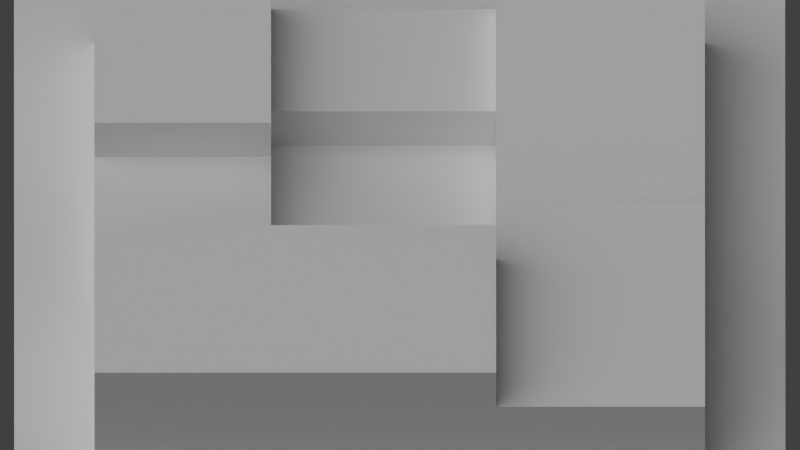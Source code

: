 # Source: res3.blend  (saved by Blender 2.63.0; exported with 4.5.12 LTS)
import bpy
from mathutils import Matrix  # noqa: F401  (used for matrix-valued properties, if any)

bpy.ops.wm.read_factory_settings(use_empty=True)
scene = bpy.context.scene
scene.name = 'Scene'

# ---- collections
col_collection_1 = bpy.data.collections.new('Collection 1'); scene.collection.children.link(col_collection_1)

# ---- materials (node trees are filled in below, after node groups)
mat_roofmaterial = bpy.data.materials.new('RoofMaterial')
mat_roofmaterial.alpha_threshold = 0.0
mat_roofmaterial.use_transparent_shadow = False
mat_roofmaterial.roughness = 0.5
mat_roofmaterial.line_color = (0.0, 0.0, 0.0, 1.0)
mat_wallmaterial = bpy.data.materials.new('WallMaterial')
mat_wallmaterial.alpha_threshold = 0.0
mat_wallmaterial.use_transparent_shadow = False
mat_wallmaterial.roughness = 0.5
mat_wallmaterial.line_color = (0.0, 0.0, 0.0, 1.0)

# ---- material node trees

# ---- world
world_world = bpy.data.worlds.new('World'); scene.world = world_world
world_world.color = (0.05088, 0.05088, 0.05088)
world_world.use_sun_shadow = False
world_world.sun_shadow_jitter_overblur = 0.0
world_world.cycles.sampling_method = 'MANUAL'
world_world.cycles.sample_map_resolution = 256

# ---- cameras
cam_camera = bpy.data.cameras.new('Camera')
cam_camera.type = 'ORTHO'
cam_camera.clip_end = 100.0
cam_camera.lens = 35.0
cam_camera.sensor_width = 32.0
cam_camera.sensor_height = 18.0
cam_camera.ortho_scale = 49.79
cam_camera.dof.focus_distance = 0.0
cam_camera.dof.aperture_fstop = 128.0

# ---- lights
light_lamp_001 = bpy.data.lights.new('Lamp.001', 'SUN')
light_lamp_001.transmission_factor = 0.0
light_lamp_001.cutoff_distance = 30.0
light_lamp_001.angle = 1.571
light_lamp_001.energy = 0.5
light_lamp_001.shadow_buffer_clip_start = 1.001
light_lamp_001.shadow_soft_size = 1.0
light_lamp_001.shadow_cascade_max_distance = 1000.0
light_lamp_001.cycles.use_multiple_importance_sampling = False
light_lamp = bpy.data.lights.new('Lamp', 'SUN')
light_lamp.transmission_factor = 0.0
light_lamp.cutoff_distance = 30.0
light_lamp.angle = 1.571
light_lamp.energy = 1.0
light_lamp.shadow_buffer_clip_start = 1.001
light_lamp.shadow_soft_size = 1.0
light_lamp.shadow_cascade_max_distance = 1000.0
light_lamp.cycles.use_multiple_importance_sampling = False

# ---- meshes
me_plane = bpy.data.meshes.new('Plane')
me_plane.from_pydata([(1.0, -1.0, 0.0), (-1.0, -1.0, 0.0), (1.0, 1.0, 0.0), (-1.0, 1.0, 0.0)], [], [(2, 3, 1, 0)])
me_plane.use_remesh_preserve_volume = False
me_plane.use_remesh_preserve_attributes = False
me_plane.use_mirror_vertex_groups = False
me_plane.update()
me_cube = bpy.data.meshes.new('Cube')
me_cube.from_pydata([(11.0, 13.0, 0.0), (11.0, 0.0, 0.0), (0.0, 0.0, 0.0), (0.0, 13.0, 0.0), (11.0, 13.0, 6.0), (11.0, 0.0, 6.0), (0.0, 0.0, 6.0), (0.0, 13.0, 6.0), (11.0, 25.0, 0.0), (11.0, 13.0, 3.0), (0.0, 13.0, 3.0), (0.0, 25.0, 0.0), (11.0, 25.0, 3.0), (0.0, 25.0, 3.0), (11.0, 38.0, 0.0), (0.0, 38.0, 0.0), (0.0, 38.0, 5.0), (11.0, 25.0, 9.0), (0.0, 25.0, 9.0), (11.0, 38.0, 9.0), (0.0, 38.0, 9.0), (-27.0, 25.0, 0.0), (-27.0, 25.0, 6.0), (-27.0, 38.0, 0.0), (-27.0, 38.0, 6.0), (-14.0, 38.0, 6.0), (-14.0, 38.0, 0.0), (-14.0, 25.0, 6.0), (-14.0, 25.0, 0.0), (-14.0, 25.0, 9.0), (-14.0, 38.0, 9.0), (0.0, 38.0, 9.0), (0.0, 25.0, 9.0), (-27.0, 20.0, 0.0), (-27.0, 20.0, 6.0), (-14.0, 20.0, 6.0), (-14.0, 20.0, 0.0), (-14.0, 20.0, 5.0), (-27.0, 20.0, 5.0), (-14.0, 0.0, 0.0), (-27.0, 0.0, 0.0), (-14.0, 0.0, 5.0), (-27.0, 0.0, 5.0), (0.0, 6.5, 0.0), (0.0, 0.0, 3.0), (0.0, 13.0, 4.5), (0.0, 6.5, 6.0), (0.0, 13.0, 1.5), (-14.0, 20.0, 3.0), (-14.0, 0.0, 3.0), (-14.0, 9.0, 0.0), (-14.0, 9.0, 5.0), (-14.0, 9.0, 3.0), (0.0, 0.0, 0.0), (0.0, 0.0, 3.0), (0.0, 9.0, 0.0), (0.0, 9.0, 3.0)], [], [(0, 1, 2, 43, 3), (4, 7, 46, 6, 5), (1, 5, 6, 44, 2), (2, 44, 6, 46, 7, 45, 10, 47, 3, 43), (4, 9, 10, 45, 7), (16, 13, 18, 20), (10, 9, 12, 13), (13, 11, 3, 47, 10), (9, 0, 8, 12), (11, 8, 0, 3), (15, 14, 8, 11), (25, 27, 29, 30), (20, 19, 14, 15, 16), (18, 17, 19, 20), (13, 12, 17, 18), (14, 19, 17, 12, 8), (25, 26, 23, 24), (28, 26, 15, 11), (24, 22, 27, 25), (21, 23, 26, 28), (24, 23, 21, 22), (35, 37, 48, 36, 28, 27), (30, 29, 32, 31), (31, 32, 13, 16), (25, 30, 31, 16, 15, 26), (13, 32, 29, 27, 28, 11), (42, 40, 39, 49, 41), (34, 35, 27, 22), (22, 21, 33, 38, 34), (36, 33, 21, 28), (52, 50, 36, 48), (37, 38, 42, 41, 51), (38, 33, 40, 42), (34, 38, 37, 35), (33, 36, 50, 39, 40), (51, 52, 48, 37), (41, 49, 52, 51), (55, 53, 39, 50), (54, 53, 55, 56), (50, 52, 56, 55), (49, 39, 53, 54), (52, 49, 54, 56), (9, 4, 5), (1, 0, 9, 5)])
me_cube.polygons.foreach_set('material_index', [0, 0, 0, 0, 0, 0, 0, 0, 1, 0, 0, 0, 1, 0, 0, 1, 1, 0, 0, 0, 0, 0, 0, 0, 1, 0, 0, 0, 0, 0, 0, 0, 0, 0, 0, 0, 0, 0, 0, 0, 0, 0, 1, 1])
_uv = me_cube.uv_layers.new(name='UVMap')
_uv.uv.foreach_set('vector', [0.7379, 0.0881, 0.7361, 0.08855, 0.7317, 0.09107, 0.7255, 0.09162, 0.7177, 0.09539, 0.0, 0.6579, 0.2895, 0.6579, 0.2895, 0.8158, 0.2895, 1.0, 0.0, 1.0, 0.7361, 0.08855, 0.7365, 0.08741, 0.7328, 0.08923, 0.7326, 0.09004, 0.7317, 0.09107, 0.7317, 0.09107, 0.7326, 0.09004, 0.7328, 0.08923, 0.734, 0.08676, 0.728, 0.08112, 0.7249, 0.07877, 0.7211, 0.07625, 0.7183, 0.08551, 0.7177, 0.09539, 0.7255, 0.09162, 0.7446, 0.08112, 0.7479, 0.08013, 0.7211, 0.07625, 0.7249, 0.07877, 0.728, 0.08112, 0.6228, 0.07496, 0.6805, 0.07479, 0.7671, 0.08346, 0.6888, 0.08185, 0.2895, 0.6579, 0.0, 0.6579, 0.0, 0.3421, 0.2895, 0.3421, 0.6805, 0.07479, 0.6537, 0.09599, 0.7177, 0.09539, 0.7183, 0.08551, 0.7211, 0.07625, 0.1083, 0.3333, 0.1083, 0.0, 0.2083, 0.0, 0.2083, 0.3333, 0.6537, 0.09599, 0.7494, 0.09367, 0.7379, 0.0881, 0.7177, 0.09539, 0.6112, 0.059, 0.724, 0.08621, 0.7494, 0.09367, 0.6537, 0.09599, 0.3529, 0.04306, 0.3845, 0.05482, 0.4267, 0.03883, 0.4013, 0.06514, 0.4083, 1.0, 0.3167, 1.0, 0.3167, 0.0, 0.4083, 0.0, 0.4083, 0.5, 0.2895, 0.3421, 0.0, 0.3421, 0.0, 0.0, 0.2895, 0.0, 0.6805, 0.07479, 0.8155, 0.09855, 1.0, 0.1191, 0.7671, 0.08346, 0.3167, 0.0, 0.3167, 1.0, 0.2083, 1.0, 0.2083, 0.3333, 0.2083, 0.0, 0.525, 0.6667, 0.5216, 0.01477, 0.6333, 0.0, 0.6333, 0.6667, 0.3766, 0.05955, 0.34, 0.02457, 0.6112, 0.059, 0.6537, 0.09599, 1.0, 0.0, 1.0, 0.3421, 0.6579, 0.3421, 0.6579, 0.0, 0.2424, 0.05125, 0.0, 0.0, 0.34, 0.02457, 0.3766, 0.05955, 0.1387, 0.02073, 0.0, 0.0, 0.2424, 0.05125, 0.2647, 0.0334, 0.3575, 0.04776, 0.3471, 0.05621, 0.3451, 0.05904, 0.3408, 0.05625, 0.3766, 0.05955, 0.3845, 0.05482, 0.6579, 0.0, 0.6579, 0.3421, 0.2895, 0.3421, 0.2895, 0.0, 0.5815, 0.08691, 0.6117, 0.07059, 0.6805, 0.07479, 0.6228, 0.07496, 0.525, 0.6667, 0.5229, 1.001, 0.4083, 1.0, 0.4083, 0.5138, 0.4083, 0.0, 0.525, 0.0, 0.6805, 0.07479, 0.6117, 0.07059, 0.4267, 0.03883, 0.3845, 0.05482, 0.3766, 0.05955, 0.6537, 0.09599, 0.3097, 0.05201, 0.3086, 0.056, 0.323, 0.05615, 0.3234, 0.05493, 0.3225, 0.05256, 1.0, 0.4737, 0.6579, 0.4737, 0.6579, 0.3421, 1.0, 0.3421, 0.2647, 0.0334, 0.2424, 0.05125, 0.2884, 0.05045, 0.2968, 0.05311, 0.2857, 0.03483, 0.3408, 0.05625, 0.2884, 0.05045, 0.2424, 0.05125, 0.3766, 0.05955, 0.3264, 0.05547, 0.3259, 0.05506, 0.3408, 0.05625, 0.3451, 0.05904, 0.6579, 0.4737, 1.0, 0.4737, 1.0, 1.0, 0.6579, 1.0, 0.6579, 0.7632, 0.2968, 0.05311, 0.2884, 0.05045, 0.3086, 0.056, 0.3097, 0.05201, 0.2857, 0.03483, 0.2968, 0.05311, 0.3471, 0.05621, 0.3575, 0.04776, 0.2884, 0.05045, 0.3408, 0.05625, 0.3259, 0.05506, 0.323, 0.05615, 0.3086, 0.056, 0.3276, 0.05496, 0.3264, 0.05547, 0.3451, 0.05904, 0.3471, 0.05621, 0.3225, 0.05256, 0.3234, 0.05493, 0.3264, 0.05547, 0.3276, 0.05496, 0.3252, 0.05539, 0.3248, 0.05557, 0.323, 0.05615, 0.3259, 0.05506, 0.3248, 0.05527, 0.3248, 0.05557, 0.3252, 0.05539, 0.3253, 0.05525, 0.3259, 0.05506, 0.3264, 0.05547, 0.3253, 0.05525, 0.3252, 0.05539, 0.3234, 0.05493, 0.323, 0.05615, 0.3248, 0.05557, 0.3248, 0.05527, 0.6579, 0.7632, 0.6579, 1.0, 0.2895, 1.0, 0.2895, 0.7632, 0.1083, 0.3333, 0.1083, 0.6667, 0.0, 0.6667, 0.0, 0.0, 0.1025, 0.000968, 0.1083, 0.3333, 0.0, 0.6667])
me_cube.materials.append(mat_roofmaterial)
me_cube.materials.append(mat_wallmaterial)
me_cube.use_remesh_preserve_volume = False
me_cube.use_remesh_preserve_attributes = False
me_cube.use_mirror_vertex_groups = False
me_cube.update()

# ---- objects
ob_plane = bpy.data.objects.new('Plane', me_plane)
ob_lamp_001 = bpy.data.objects.new('Lamp.001', light_lamp_001)
ob_building = bpy.data.objects.new('Building', me_cube)
ob_lamp = bpy.data.objects.new('Lamp', light_lamp)
ob_camera = bpy.data.objects.new('Camera', cam_camera)

# ---- transforms, parenting, visibility, modifiers, constraints
ob_plane.location = (0.0, 0.0, 0.0)
ob_plane.scale = (24.0, 24.0, 0.0)
ob_plane.lineart.crease_threshold = 0.0
ob_lamp_001.location = (-46.43, -8.35, 33.67)
ob_lamp_001.rotation_euler = (0.6503, 0.05522, 1.866)
ob_lamp_001.lock_rotations_4d = False
ob_lamp_001.empty_display_type = 'ARROWS'
ob_lamp_001.color = (0.0, 0.0, 0.0, 0.0)
ob_lamp_001.lineart.crease_threshold = 0.0
ob_building.location = (8.0, -16.0, 0.0)
ob_building.lock_rotations_4d = False
ob_building.empty_display_type = 'ARROWS'
ob_building.lineart.crease_threshold = 0.0
ob_lamp.location = (60.0, 0.0, 36.0)
ob_lamp.rotation_euler = (0.6503, 0.05522, 1.866)
ob_lamp.lock_rotations_4d = False
ob_lamp.empty_display_type = 'ARROWS'
ob_lamp.color = (0.0, 0.0, 0.0, 0.0)
ob_lamp.lineart.crease_threshold = 0.0
ob_camera.location = (0.0, 48.0, 48.0)
ob_camera.rotation_euler = (0.7854, 0.0, -3.142)
ob_camera.lock_rotations_4d = False
ob_camera.empty_display_type = 'ARROWS'
ob_camera.color = (0.0, 0.0, 0.0, 0.0)
ob_camera.display_type = 'WIRE'
ob_camera.lineart.crease_threshold = 0.0

# ---- collection membership
col_collection_1.objects.link(ob_plane)
col_collection_1.objects.link(ob_lamp_001)
col_collection_1.objects.link(ob_building)
col_collection_1.objects.link(ob_lamp)
col_collection_1.objects.link(ob_camera)

# ---- scene / render settings (as saved in the file)
scene.camera = ob_camera
scene.frame_start = 1; scene.frame_end = 250; scene.frame_set(1)
scene.render.engine = 'BLENDER_EEVEE_NEXT'
scene.render.image_settings.color_mode = 'RGB'
scene.render.image_settings.compression = 90
scene.render.resolution_percentage = 50
scene.render.dither_intensity = 0.0
scene.render.bake_margin = 2
scene.render.bake_bias = 0.0
scene.cycles.use_denoising = False
scene.cycles.samples = 10
scene.cycles.sampling_pattern = 'TABULATED_SOBOL'
scene.cycles.light_sampling_threshold = 0.0
scene.cycles.use_adaptive_sampling = False
scene.cycles.use_light_tree = False
scene.cycles.blur_glossy = 0.0
scene.cycles.volume_bounces = 1
scene.cycles.pixel_filter_type = 'GAUSSIAN'
scene.cycles.sample_clamp_indirect = 0.0
scene.view_settings.view_transform = 'Standard'
bpy.context.view_layer.update()
